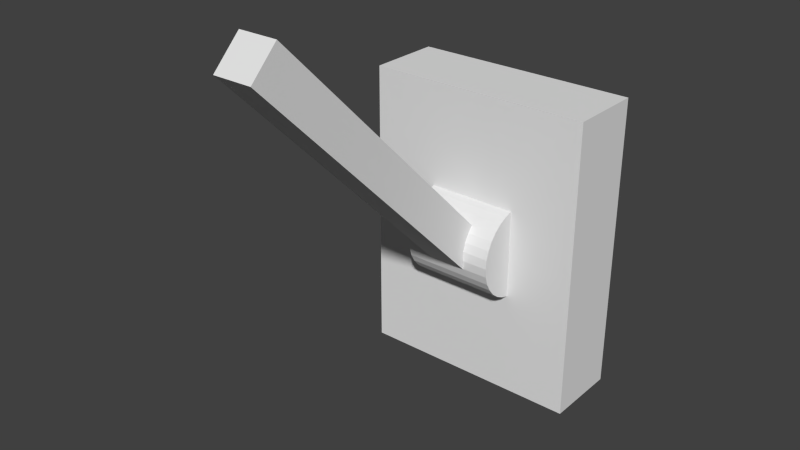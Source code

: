 # Source: lever_rigged.blend  (saved by Blender 2.75.0; exported with 4.5.12 LTS)
import bpy
from mathutils import Matrix  # noqa: F401  (used for matrix-valued properties, if any)

bpy.ops.wm.read_factory_settings(use_empty=True)
scene = bpy.context.scene
scene.name = 'Scene'

# ---- collections
col_collection_1 = bpy.data.collections.new('Collection 1'); scene.collection.children.link(col_collection_1)

# ---- world
world_world = bpy.data.worlds.new('World'); scene.world = world_world
world_world.color = (0.05088, 0.05088, 0.05088)
world_world.use_sun_shadow = False
world_world.sun_shadow_jitter_overblur = 0.0
world_world.cycles.sampling_method = 'MANUAL'
world_world.cycles.sample_map_resolution = 256

# ---- meshes
me_cube_002 = bpy.data.meshes.new('Cube.002')
me_cube_002.from_pydata([(-1.0, -0.25, -1.0), (-1.0, 0.25, -1.0), (1.0, 0.25, -1.0), (1.0, -0.25, -1.0), (-1.0, -0.25, 1.0), (-1.0, 0.25, 1.0), (1.0, 0.25, 1.0), (1.0, -0.25, 1.0)], [], [(4, 5, 1, 0), (5, 6, 2, 1), (6, 7, 3, 2), (7, 4, 0, 3), (0, 1, 2, 3), (7, 6, 5, 4)])
_uv = me_cube_002.uv_layers.new(name='UVMap')
_uv.uv.foreach_set('vector', [0.4375, 0.625, 0.4375, 0.0, 0.5625, 0.0, 0.5625, 0.625, 0.0, 0.0, 0.0, 0.0, 0.0, 0.0, 0.0, 0.0, 0.5625, 0.0, 0.5625, 0.625, 0.4375, 0.625, 0.4375, 0.0, 0.5625, 0.625, 0.4375, 0.625, 0.4375, 0.5, 0.5625, 0.5, 0.4375, 0.625, 0.4375, 0.0, 0.5625, 0.0, 0.5625, 0.625, 0.4375, 0.625, 0.4375, 0.0, 0.5625, 0.0, 0.5625, 0.625])
me_cube_002.use_remesh_preserve_volume = False
me_cube_002.use_remesh_preserve_attributes = False
me_cube_002.use_mirror_vertex_groups = False
me_cube_002.update()
me_cylinder = bpy.data.meshes.new('Cylinder')
me_cylinder.from_pydata([(0.9808, -0.1951, -1.0), (0.9808, -0.1951, 1.0), (0.9239, -0.3827, -1.0), (0.9239, -0.3827, 1.0), (0.8315, -0.5556, -1.0), (0.8315, -0.5556, 1.0), (0.7071, -0.7071, -1.0), (0.7071, -0.7071, 1.0), (0.5556, -0.8315, -1.0), (0.5556, -0.8315, 1.0), (0.3827, -0.9239, -1.0), (0.3827, -0.9239, 1.0), (0.1951, -0.9808, -1.0), (0.1951, -0.9808, 1.0), (-3.258e-07, -1.0, -1.0), (-3.258e-07, -1.0, 1.0), (-0.1951, -0.9808, -1.0), (-0.1951, -0.9808, 1.0), (-0.3827, -0.9239, -1.0), (-0.3827, -0.9239, 1.0), (-0.5556, -0.8315, -1.0), (-0.5556, -0.8315, 1.0), (-0.7071, -0.7071, -1.0), (-0.7071, -0.7071, 1.0), (-0.8315, -0.5556, -1.0), (-0.8315, -0.5556, 1.0), (-0.9239, -0.3827, -1.0), (-0.9239, -0.3827, 1.0), (-0.9808, -0.1951, -1.0), (-0.9808, -0.1951, 1.0)], [], [(0, 1, 3, 2), (2, 3, 5, 4), (4, 5, 7, 6), (6, 7, 9, 8), (8, 9, 11, 10), (10, 11, 13, 12), (12, 13, 15, 14), (14, 15, 17, 16), (16, 17, 19, 18), (18, 19, 21, 20), (20, 21, 23, 22), (22, 23, 25, 24), (24, 25, 27, 26), (26, 27, 29, 28), (0, 2, 4, 6, 8, 10, 12, 14, 16, 18, 20, 22, 24, 26, 28), (3, 1, 29, 27, 25, 23, 21, 19, 17, 15, 13, 11, 9, 7, 5), (0, 28, 29, 1)])
_uv = me_cylinder.uv_layers.new(name='UVMap')
_uv.uv.foreach_set('vector', [-0.007727, 0.8644, -0.007728, 0.1358, 0.06369, 0.1358, 0.06369, 0.8644, 0.06369, 0.8644, 0.06369, 0.1358, 0.1351, 0.1358, 0.1351, 0.8644, 0.1351, 0.8644, 0.1351, 0.1358, 0.2065, 0.1358, 0.2065, 0.8644, 0.2065, 0.8644, 0.2065, 0.1358, 0.2779, 0.1358, 0.2779, 0.8644, 0.2779, 0.8644, 0.2779, 0.1358, 0.3494, 0.1358, 0.3494, 0.8644, 0.3494, 0.8644, 0.3494, 0.1358, 0.4208, 0.1358, 0.4208, 0.8644, 0.4208, 0.8644, 0.4208, 0.1358, 0.4922, 0.1358, 0.4922, 0.8644, 0.4922, 0.8644, 0.4922, 0.1358, 0.5636, 0.1358, 0.5636, 0.8644, 0.5636, 0.8644, 0.5636, 0.1358, 0.635, 0.1358, 0.635, 0.8644, 0.635, 0.8644, 0.635, 0.1358, 0.7064, 0.1358, 0.7064, 0.8644, 0.7064, 0.8644, 0.7064, 0.1358, 0.7779, 0.1358, 0.7779, 0.8644, 0.7779, 0.8644, 0.7779, 0.1358, 0.8493, 0.1358, 0.8493, 0.8644, 0.8493, 0.8644, 0.8493, 0.1358, 0.9207, 0.1358, 0.9207, 0.8644, 0.9207, 0.8644, 0.9207, 0.1358, 0.9921, 0.1358, 0.9921, 0.8644, 2.384e-07, 1.0, 0.02901, 0.9044, 0.07611, 0.8163, 0.1395, 0.739, 0.2167, 0.6756, 0.3049, 0.6285, 0.4005, 0.5995, 0.4999, 0.5897, 0.5994, 0.5995, 0.695, 0.6285, 0.7831, 0.6756, 0.8604, 0.739, 0.9238, 0.8163, 0.9709, 0.9044, 0.9999, 1.0, 0.9709, 0.9044, 0.9999, 1.0, 0.0, 1.0, 0.02901, 0.9044, 0.07611, 0.8163, 0.1395, 0.739, 0.2167, 0.6756, 0.3049, 0.6285, 0.4005, 0.5995, 0.4999, 0.5897, 0.5994, 0.5995, 0.695, 0.6285, 0.7831, 0.6756, 0.8604, 0.739, 0.9238, 0.8162, 0.0, 0.0, 0.0, 0.0, 0.0, 0.0, 0.0, 0.0])
me_cylinder.use_remesh_preserve_volume = False
me_cylinder.use_remesh_preserve_attributes = False
me_cylinder.use_mirror_vertex_groups = False
me_cylinder.update()
me_cube_001 = bpy.data.meshes.new('Cube.001')
me_cube_001.from_pydata([(-1.0, -1.0, -1.0), (-1.0, 1.0, -1.0), (1.0, 1.0, -1.0), (1.0, -1.0, -1.0), (-1.0, -1.0, 1.0), (-1.0, 1.0, 1.0), (1.0, 1.0, 1.0), (1.0, -1.0, 1.0)], [], [(4, 5, 1, 0), (5, 6, 2, 1), (6, 7, 3, 2), (7, 4, 0, 3), (0, 1, 2, 3), (7, 6, 5, 4)])
_uv = me_cube_001.uv_layers.new(name='UVMap')
_uv.uv.foreach_set('vector', [0.1501, 0.1501, 0.8499, 0.1501, 0.8499, 0.8499, 0.1501, 0.8499, 0.9999, 0.9999, 9.996e-05, 0.9999, 9.996e-05, 9.996e-05, 0.9999, 9.996e-05, 0.8499, 0.8499, 0.1501, 0.8499, 0.1501, 0.1501, 0.8499, 0.1501, 0.9999, 0.9999, 9.998e-05, 0.9999, 0.0001001, 9.998e-05, 0.9999, 9.998e-05, 0.1502, 0.85, 0.1501, 0.1501, 0.8499, 0.1501, 0.85, 0.85, 0.1501, 0.85, 0.1501, 0.1501, 0.85, 0.15, 0.85, 0.8499])
me_cube_001.use_remesh_preserve_volume = False
me_cube_001.use_remesh_preserve_attributes = False
me_cube_001.use_mirror_vertex_groups = False
me_cube_001.update()
arm_armature = bpy.data.armatures.new('Armature')  # bones are not reproduced

# ---- objects
ob_armature = bpy.data.objects.new('Armature', arm_armature)
ob_cube = bpy.data.objects.new('Cube', me_cube_002)
ob_cylinder = bpy.data.objects.new('Cylinder', me_cylinder)
ob_cube_001 = bpy.data.objects.new('Cube.001', me_cube_001)

# ---- transforms, parenting, visibility, modifiers, constraints
ob_armature.location = (0.0, -1.125, 1.5)
ob_armature.rotation_euler = (0.7854, -0.0, 0.0)
ob_armature.scale = (0.5, 0.5, 0.5)
ob_armature.show_in_front = True
ob_armature.lineart.crease_threshold = 0.0
ob_cube.parent = ob_armature
ob_cube.matrix_parent_inverse = Matrix(((2.0, -0.0, 0.0, -0.0), (0.0, -1.788e-06, 2.0, -3.0), (0.0, -2.0, -1.788e-06, -2.25), (0.0, 0.0, 0.0, 1.0)))
ob_cube.location = (0.0, -1.35, 1.5)
ob_cube.scale = (0.025, 1.0, 0.025)
ob_cube.lineart.crease_threshold = 0.0
_vg = ob_cube.vertex_groups.new(name='Bone')
_vg.add([0, 1, 2, 3, 4, 5, 6, 7], 1.0, 'REPLACE')
_m = ob_cube.modifiers.new('Armature', 'ARMATURE')
_m.object = ob_armature
ob_cylinder.location = (0.0, -1.087, 1.5)
ob_cylinder.rotation_euler = (-0.0, 1.571, 0.0)
ob_cylinder.scale = (0.06118, 0.06212, 0.06)
ob_cylinder.lineart.crease_threshold = 0.0
ob_cube_001.location = (0.0, -1.05, 1.5)
ob_cube_001.scale = (0.15, 0.05, 0.2)
ob_cube_001.lineart.crease_threshold = 0.0

# ---- collection membership
col_collection_1.objects.link(ob_armature)
col_collection_1.objects.link(ob_cube)
col_collection_1.objects.link(ob_cylinder)
col_collection_1.objects.link(ob_cube_001)

# ---- scene / render settings (as saved in the file)
scene.frame_start = 1; scene.frame_end = 30; scene.frame_set(1)
scene.render.engine = 'BLENDER_EEVEE_NEXT'
scene.render.resolution_percentage = 50
scene.render.dither_intensity = 0.0
scene.cycles.use_denoising = False
scene.cycles.samples = 10
scene.cycles.sampling_pattern = 'TABULATED_SOBOL'
scene.cycles.light_sampling_threshold = 0.0
scene.cycles.use_adaptive_sampling = False
scene.cycles.use_light_tree = False
scene.cycles.blur_glossy = 0.0
scene.cycles.volume_bounces = 1
scene.cycles.pixel_filter_type = 'GAUSSIAN'
scene.cycles.sample_clamp_indirect = 0.0
scene.view_settings.view_transform = 'Standard'
bpy.context.view_layer.update()

# ---- added for rendering (the .blend has no active camera and no usable light): camera, sun
cam_auto = bpy.data.cameras.new('AutoCamera')
cam_auto.lens = 50.0
cam_auto.sensor_width = 36.0
cam_auto.clip_end = 1000.0
ob_auto_camera = bpy.data.objects.new('AutoCamera', cam_auto)
scene.collection.objects.link(ob_auto_camera)
ob_auto_camera.location = (0.731709, -2.11733, 2.16214)
ob_auto_camera.rotation_euler = (1.09748, -7.21219e-08, 0.694738)
scene.camera = ob_auto_camera
light_auto_sun = bpy.data.lights.new('AutoSun', 'SUN')
light_auto_sun.energy = 3.0
light_auto_sun.angle = 0.0523599
ob_auto_sun = bpy.data.objects.new('AutoSun', light_auto_sun)
scene.collection.objects.link(ob_auto_sun)
ob_auto_sun.rotation_euler = (0.872665, 0.174533, 0.523599)
bpy.context.view_layer.update()
